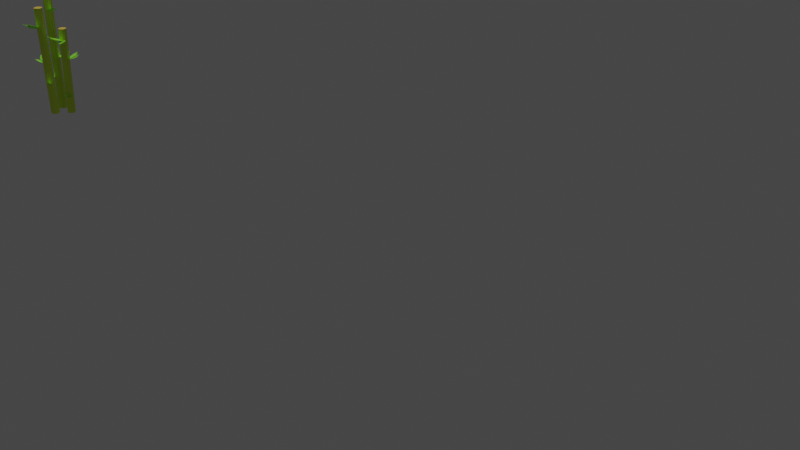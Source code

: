 # Source: bamboo.blend  (saved by Blender 2.92.15; exported with 4.5.12 LTS)
import bpy
from mathutils import Matrix  # noqa: F401  (used for matrix-valued properties, if any)

bpy.ops.wm.read_factory_settings(use_empty=True)
scene = bpy.context.scene
scene.name = 'Scene'

# ---- collections
col_collection = bpy.data.collections.new('Collection'); scene.collection.children.link(col_collection)

# ---- materials (node trees are filled in below, after node groups)
mat_bamboo = bpy.data.materials.new('bamboo')
mat_bamboo.use_transparent_shadow = False
mat_leaves = bpy.data.materials.new('leaves')
mat_leaves.use_transparent_shadow = False
mat_center = bpy.data.materials.new('center')
mat_center.use_transparent_shadow = False

# ---- material node trees
mat_bamboo.use_nodes = True; mat_bamboo.node_tree.nodes.clear()
_N = mat_bamboo.node_tree.nodes; _L = mat_bamboo.node_tree.links
n0 = _N.new('ShaderNodeBsdfPrincipled'); n0.name = 'Principled BSDF'; n0.location = (10, 300)
n0.distribution = 'GGX'
n0.subsurface_method = 'BURLEY'
n0.inputs[0].default_value = (0.6578, 0.8829, 0.05003, 1.0)
n0.inputs[3].default_value = 1.45
n0.inputs[27].default_value = (0.0, 0.0, 0.0, 1.0)
n0.inputs[28].default_value = 1.0
n1 = _N.new('ShaderNodeOutputMaterial'); n1.name = 'Material Output'; n1.location = (300, 300)
_L.new(n0.outputs[0], n1.inputs[0])
n1.is_active_output = True
mat_leaves.use_nodes = True; mat_leaves.node_tree.nodes.clear()
_N = mat_leaves.node_tree.nodes; _L = mat_leaves.node_tree.links
n0 = _N.new('ShaderNodeBsdfPrincipled'); n0.name = 'Principled BSDF'; n0.location = (10, 300)
n0.distribution = 'GGX'
n0.subsurface_method = 'BURLEY'
n0.inputs[0].default_value = (0.3588, 1.0, 0.05781, 1.0)
n0.inputs[3].default_value = 1.45
n0.inputs[27].default_value = (0.0, 0.0, 0.0, 1.0)
n0.inputs[28].default_value = 1.0
n1 = _N.new('ShaderNodeOutputMaterial'); n1.name = 'Material Output'; n1.location = (300, 300)
_L.new(n0.outputs[0], n1.inputs[0])
n1.is_active_output = True
mat_center.use_nodes = True; mat_center.node_tree.nodes.clear()
_N = mat_center.node_tree.nodes; _L = mat_center.node_tree.links
n0 = _N.new('ShaderNodeBsdfPrincipled'); n0.name = 'Principled BSDF'; n0.location = (10, 300)
n0.distribution = 'GGX'
n0.subsurface_method = 'BURLEY'
n0.inputs[0].default_value = (1.0, 0.6734, 0.1059, 1.0)
n0.inputs[3].default_value = 1.45
n0.inputs[27].default_value = (0.0, 0.0, 0.0, 1.0)
n0.inputs[28].default_value = 1.0
n1 = _N.new('ShaderNodeOutputMaterial'); n1.name = 'Material Output'; n1.location = (300, 300)
_L.new(n0.outputs[0], n1.inputs[0])
n1.is_active_output = True

# ---- world
world_world = bpy.data.worlds.new('World'); scene.world = world_world
world_world.use_nodes = True; world_world.node_tree.nodes.clear()
_N = world_world.node_tree.nodes; _L = world_world.node_tree.links
n0 = _N.new('ShaderNodeOutputWorld'); n0.name = 'World Output'; n0.location = (300, 300)
n1 = _N.new('ShaderNodeBackground'); n1.name = 'Background'; n1.location = (10, 300)
n1.inputs[0].default_value = (0.05088, 0.05088, 0.05088, 1.0)
_L.new(n1.outputs[0], n0.inputs[0])
n0.is_active_output = True
world_world.color = (0.05088, 0.05088, 0.05088)
world_world.use_sun_shadow = False
world_world.sun_shadow_jitter_overblur = 0.0

# ---- cameras
cam_camera = bpy.data.cameras.new('Camera')
cam_camera.clip_end = 100.0
cam_camera.ortho_scale = 7.314

# ---- lights
light_sun = bpy.data.lights.new('Sun', 'SUN')
light_sun.transmission_factor = 0.0
light_sun.energy = 1.0
light_sun.shadow_soft_size = 0.125

# ---- meshes
me_plane = bpy.data.meshes.new('Plane')
me_plane.from_pydata([(-0.5423, -1.0, 0.0), (-1.0, -0.5423, 0.0), (1.0, -0.5423, 0.0), (0.5423, -1.0, 0.0), (-0.5423, 1.0, 0.0), (-1.0, 0.5423, 0.0), (0.5423, 1.0, 0.0), (1.0, 0.5423, 0.0), (-1.464, 1.022, 34.38), (-1.464, -0.06274, 34.38), (-1.006, -0.5204, 34.38), (0.07853, -0.5204, 34.38), (0.5362, -0.06274, 34.38), (0.5362, 1.022, 34.38), (0.07853, 1.48, 34.38), (-1.006, 1.48, 34.38)], [], [(1, 5, 4, 6, 7, 2, 3, 0), (6, 4, 15, 14), (2, 7, 13, 12), (0, 3, 11, 10), (5, 1, 9, 8), (4, 5, 8, 15), (7, 6, 14, 13), (3, 2, 12, 11), (1, 0, 10, 9)])
_uv = me_plane.uv_layers.new(name='UVMap')
_uv.uv.foreach_set('vector', [0.0, 0.2288, 0.0, 0.7712, 0.2288, 1.0, 0.7712, 1.0, 1.0, 0.7712, 1.0, 0.2288, 0.7712, 0.0, 0.2288, 0.0, 0.7712, 1.0, 0.2288, 1.0, 0.2288, 1.0, 0.7712, 1.0, 1.0, 0.2288, 1.0, 0.7712, 1.0, 0.7712, 1.0, 0.2288, 0.2288, 0.0, 0.7712, 0.0, 0.7712, 0.0, 0.2288, 0.0, 0.0, 0.7712, 0.0, 0.2288, 0.0, 0.2288, 0.0, 0.7712, 0.2288, 1.0, 0.0, 0.7712, 0.0, 0.7712, 0.2288, 1.0, 1.0, 0.7712, 0.7712, 1.0, 0.7712, 1.0, 1.0, 0.7712, 0.7712, 0.0, 1.0, 0.2288, 1.0, 0.2288, 0.7712, 0.0, 0.0, 0.2288, 0.2288, 0.0, 0.2288, 0.0, 0.0, 0.2288])
me_plane.materials.append(mat_bamboo)
me_plane.use_remesh_fix_poles = True
me_plane.use_remesh_preserve_attributes = False
me_plane.use_mirror_vertex_groups = False
me_plane.update()
me_plane_001 = bpy.data.meshes.new('Plane.001')
me_plane_001.from_pydata([(-0.5423, -1.0, 0.0), (-1.0, -0.5423, 0.0), (1.0, -0.5423, 0.0), (0.5423, -1.0, 0.0), (-0.5423, 1.0, 0.0), (-1.0, 0.5423, 0.0), (0.5423, 1.0, 0.0), (1.0, 0.5423, 0.0), (-0.6385, 0.9452, 24.7), (-0.6385, -0.1395, 24.7), (-0.1808, -0.5971, 24.7), (0.9038, -0.5971, 24.7), (1.361, -0.1395, 24.7), (1.361, 0.9452, 24.7), (0.9038, 1.403, 24.7), (-0.1808, 1.403, 24.7)], [], [(1, 5, 4, 6, 7, 2, 3, 0), (6, 4, 15, 14), (2, 7, 13, 12), (0, 3, 11, 10), (5, 1, 9, 8), (4, 5, 8, 15), (7, 6, 14, 13), (3, 2, 12, 11), (1, 0, 10, 9)])
_uv = me_plane_001.uv_layers.new(name='UVMap')
_uv.uv.foreach_set('vector', [0.0, 0.2288, 0.0, 0.7712, 0.2288, 1.0, 0.7712, 1.0, 1.0, 0.7712, 1.0, 0.2288, 0.7712, 0.0, 0.2288, 0.0, 0.7712, 1.0, 0.2288, 1.0, 0.2288, 1.0, 0.7712, 1.0, 1.0, 0.2288, 1.0, 0.7712, 1.0, 0.7712, 1.0, 0.2288, 0.2288, 0.0, 0.7712, 0.0, 0.7712, 0.0, 0.2288, 0.0, 0.0, 0.7712, 0.0, 0.2288, 0.0, 0.2288, 0.0, 0.7712, 0.2288, 1.0, 0.0, 0.7712, 0.0, 0.7712, 0.2288, 1.0, 1.0, 0.7712, 0.7712, 1.0, 0.7712, 1.0, 1.0, 0.7712, 0.7712, 0.0, 1.0, 0.2288, 1.0, 0.2288, 0.7712, 0.0, 0.0, 0.2288, 0.2288, 0.0, 0.2288, 0.0, 0.0, 0.2288])
me_plane_001.materials.append(mat_bamboo)
me_plane_001.use_remesh_fix_poles = True
me_plane_001.use_remesh_preserve_attributes = False
me_plane_001.use_mirror_vertex_groups = False
me_plane_001.update()
me_plane_002 = bpy.data.meshes.new('Plane.002')
me_plane_002.from_pydata([(-0.5423, -1.0, 0.0), (-1.0, -0.5423, 0.0), (1.0, -0.5423, 0.0), (0.5423, -1.0, 0.0), (-0.5423, 1.0, 0.0), (-1.0, 0.5423, 0.0), (0.5423, 1.0, 0.0), (1.0, 0.5423, 0.0), (-1.656, 0.4425, 29.46), (-1.656, -0.6421, 29.46), (-1.198, -1.1, 29.46), (-0.1134, -1.1, 29.46), (0.3443, -0.6421, 29.46), (0.3443, 0.4425, 29.46), (-0.1134, 0.9002, 29.46), (-1.198, 0.9002, 29.46)], [], [(1, 5, 4, 6, 7, 2, 3, 0), (6, 4, 15, 14), (2, 7, 13, 12), (0, 3, 11, 10), (5, 1, 9, 8), (4, 5, 8, 15), (7, 6, 14, 13), (3, 2, 12, 11), (1, 0, 10, 9)])
_uv = me_plane_002.uv_layers.new(name='UVMap')
_uv.uv.foreach_set('vector', [0.0, 0.2288, 0.0, 0.7712, 0.2288, 1.0, 0.7712, 1.0, 1.0, 0.7712, 1.0, 0.2288, 0.7712, 0.0, 0.2288, 0.0, 0.7712, 1.0, 0.2288, 1.0, 0.2288, 1.0, 0.7712, 1.0, 1.0, 0.2288, 1.0, 0.7712, 1.0, 0.7712, 1.0, 0.2288, 0.2288, 0.0, 0.7712, 0.0, 0.7712, 0.0, 0.2288, 0.0, 0.0, 0.7712, 0.0, 0.2288, 0.0, 0.2288, 0.0, 0.7712, 0.2288, 1.0, 0.0, 0.7712, 0.0, 0.7712, 0.2288, 1.0, 1.0, 0.7712, 0.7712, 1.0, 0.7712, 1.0, 1.0, 0.7712, 0.7712, 0.0, 1.0, 0.2288, 1.0, 0.2288, 0.7712, 0.0, 0.0, 0.2288, 0.2288, 0.0, 0.2288, 0.0, 0.0, 0.2288])
me_plane_002.materials.append(mat_bamboo)
me_plane_002.use_remesh_fix_poles = True
me_plane_002.use_remesh_preserve_attributes = False
me_plane_002.use_mirror_vertex_groups = False
me_plane_002.update()
me_plane_004 = bpy.data.meshes.new('Plane.004')
me_plane_004.from_pydata([(0.02537, -0.3782, 0.03883), (0.03705, 1.26, 0.2146), (-0.4059, 0.4336, 0.03714), (0.4567, 0.4336, 0.0752), (0.02537, 0.4336, 0.0), (0.3542, 0.8696, 0.07775), (0.02537, 0.8395, 0.0), (-0.2734, 0.8803, 0.08133), (-0.3052, -0.0153, 0.0629), (0.3559, -0.02391, 0.08678), (0.02537, 0.02771, 0.0), (0.02537, -0.3782, 0.06703), (0.03705, 1.26, 0.2428), (-0.4059, 0.4336, 0.06534), (0.4567, 0.4336, 0.1034), (0.02537, 0.4336, 0.02821), (0.3542, 0.8696, 0.106), (0.02537, 0.8395, 0.02821), (-0.2734, 0.8803, 0.1095), (-0.3052, -0.0153, 0.09111), (0.3559, -0.02391, 0.115), (0.02537, 0.02771, 0.02821)], [], [(6, 1, 5), (7, 1, 6), (8, 2, 4, 10), (10, 4, 3, 9), (2, 7, 6, 4), (4, 6, 5, 3), (0, 10, 9), (0, 8, 10), (17, 16, 12), (18, 17, 12), (19, 21, 15, 13), (21, 20, 14, 15), (13, 15, 17, 18), (15, 14, 16, 17), (11, 20, 21), (11, 21, 19), (3, 5, 16, 14), (9, 3, 14, 20), (2, 8, 19, 13), (0, 9, 20, 11), (8, 0, 11, 19), (5, 1, 12, 16), (7, 2, 13, 18), (1, 7, 18, 12)])
_uv = me_plane_004.uv_layers.new(name='UVMap')
_uv.uv.foreach_set('vector', [0.5, 0.75, 0.5, 1.0, 1.0, 0.75, 0.0, 0.75, 0.0, 1.0, 0.5, 0.75, 0.0, 0.25, 0.0, 0.5, 0.5, 0.5, 0.5, 0.25, 0.5, 0.25, 0.5, 0.5, 1.0, 0.5, 1.0, 0.25, 0.0, 0.5, 0.0, 0.75, 0.5, 0.75, 0.5, 0.5, 0.5, 0.5, 0.5, 0.75, 1.0, 0.75, 1.0, 0.5, 1.0, 0.0, 0.5, 0.25, 1.0, 0.25, 0.5, 0.0, 0.0, 0.25, 0.5, 0.25, 0.5, 0.75, 1.0, 0.75, 0.5, 1.0, 0.0, 0.75, 0.5, 0.75, 0.0, 1.0, 0.0, 0.25, 0.5, 0.25, 0.5, 0.5, 0.0, 0.5, 0.5, 0.25, 1.0, 0.25, 1.0, 0.5, 0.5, 0.5, 0.0, 0.5, 0.5, 0.5, 0.5, 0.75, 0.0, 0.75, 0.5, 0.5, 1.0, 0.5, 1.0, 0.75, 0.5, 0.75, 1.0, 0.0, 1.0, 0.25, 0.5, 0.25, 0.5, 0.0, 0.5, 0.25, 0.0, 0.25, 1.0, 0.5, 1.0, 0.75, 1.0, 0.75, 1.0, 0.5, 1.0, 0.25, 1.0, 0.5, 1.0, 0.5, 1.0, 0.25, 0.0, 0.5, 0.0, 0.25, 0.0, 0.25, 0.0, 0.5, 1.0, 0.0, 1.0, 0.25, 1.0, 0.25, 1.0, 0.0, 0.0, 0.25, 0.5, 0.0, 0.5, 0.0, 0.0, 0.25, 1.0, 0.75, 0.5, 1.0, 0.5, 1.0, 1.0, 0.75, 0.0, 0.75, 0.0, 0.5, 0.0, 0.5, 0.0, 0.75, 0.0, 1.0, 0.0, 0.75, 0.0, 0.75, 0.0, 1.0])
me_plane_004.materials.append(mat_leaves)
me_plane_004.use_remesh_fix_poles = True
me_plane_004.use_remesh_preserve_attributes = False
me_plane_004.use_mirror_vertex_groups = False
me_plane_004.update()
me_plane_005 = bpy.data.meshes.new('Plane.005')
me_plane_005.from_pydata([(0.02537, -0.3782, 0.03883), (0.01631, 1.368, 0.2455), (-0.4059, 0.4336, 0.03714), (0.4567, 0.4336, 0.0752), (0.02537, 0.4336, 0.0), (0.3542, 0.8696, 0.07775), (0.02537, 0.8395, 0.0), (-0.2734, 0.8803, 0.08133), (-0.3052, -0.0153, 0.0629), (0.3559, -0.02391, 0.08678), (0.02537, 0.02771, 0.0), (0.02537, -0.3782, 0.06703), (0.01631, 1.368, 0.2737), (-0.4059, 0.4336, 0.06534), (0.4567, 0.4336, 0.1034), (0.02537, 0.4336, 0.02821), (0.3542, 0.8696, 0.106), (0.02537, 0.8395, 0.02821), (-0.2734, 0.8803, 0.1095), (-0.3052, -0.0153, 0.09111), (0.3559, -0.02391, 0.115), (0.02537, 0.02771, 0.02821)], [], [(6, 1, 5), (7, 1, 6), (8, 2, 4, 10), (10, 4, 3, 9), (2, 7, 6, 4), (4, 6, 5, 3), (0, 10, 9), (0, 8, 10), (17, 16, 12), (18, 17, 12), (19, 21, 15, 13), (21, 20, 14, 15), (13, 15, 17, 18), (15, 14, 16, 17), (11, 20, 21), (11, 21, 19), (3, 5, 16, 14), (9, 3, 14, 20), (2, 8, 19, 13), (0, 9, 20, 11), (8, 0, 11, 19), (5, 1, 12, 16), (7, 2, 13, 18), (1, 7, 18, 12)])
_uv = me_plane_005.uv_layers.new(name='UVMap')
_uv.uv.foreach_set('vector', [0.5, 0.75, 0.5, 1.0, 1.0, 0.75, 0.0, 0.75, 0.0, 1.0, 0.5, 0.75, 0.0, 0.25, 0.0, 0.5, 0.5, 0.5, 0.5, 0.25, 0.5, 0.25, 0.5, 0.5, 1.0, 0.5, 1.0, 0.25, 0.0, 0.5, 0.0, 0.75, 0.5, 0.75, 0.5, 0.5, 0.5, 0.5, 0.5, 0.75, 1.0, 0.75, 1.0, 0.5, 1.0, 0.0, 0.5, 0.25, 1.0, 0.25, 0.5, 0.0, 0.0, 0.25, 0.5, 0.25, 0.5, 0.75, 1.0, 0.75, 0.5, 1.0, 0.0, 0.75, 0.5, 0.75, 0.0, 1.0, 0.0, 0.25, 0.5, 0.25, 0.5, 0.5, 0.0, 0.5, 0.5, 0.25, 1.0, 0.25, 1.0, 0.5, 0.5, 0.5, 0.0, 0.5, 0.5, 0.5, 0.5, 0.75, 0.0, 0.75, 0.5, 0.5, 1.0, 0.5, 1.0, 0.75, 0.5, 0.75, 1.0, 0.0, 1.0, 0.25, 0.5, 0.25, 0.5, 0.0, 0.5, 0.25, 0.0, 0.25, 1.0, 0.5, 1.0, 0.75, 1.0, 0.75, 1.0, 0.5, 1.0, 0.25, 1.0, 0.5, 1.0, 0.5, 1.0, 0.25, 0.0, 0.5, 0.0, 0.25, 0.0, 0.25, 0.0, 0.5, 1.0, 0.0, 1.0, 0.25, 1.0, 0.25, 1.0, 0.0, 0.0, 0.25, 0.5, 0.0, 0.5, 0.0, 0.0, 0.25, 1.0, 0.75, 0.5, 1.0, 0.5, 1.0, 1.0, 0.75, 0.0, 0.75, 0.0, 0.5, 0.0, 0.5, 0.0, 0.75, 0.0, 1.0, 0.0, 0.75, 0.0, 0.75, 0.0, 1.0])
me_plane_005.materials.append(mat_leaves)
me_plane_005.use_remesh_fix_poles = True
me_plane_005.use_remesh_preserve_attributes = False
me_plane_005.use_mirror_vertex_groups = False
me_plane_005.update()
me_plane_006 = bpy.data.meshes.new('Plane.006')
me_plane_006.from_pydata([(0.02537, -0.3782, 0.03883), (0.02361, 1.341, 0.1596), (-0.4059, 0.4336, 0.03714), (0.4567, 0.4336, 0.0752), (0.02537, 0.4336, 0.0), (0.3542, 0.8696, 0.07775), (0.02537, 0.8395, 0.0), (-0.2734, 0.8803, 0.08133), (-0.3052, -0.0153, 0.0629), (0.3559, -0.02391, 0.08678), (0.02537, 0.02771, 0.0), (0.02537, -0.3782, 0.06703), (0.02361, 1.341, 0.1878), (-0.4059, 0.4336, 0.06534), (0.4567, 0.4336, 0.1034), (0.02537, 0.4336, 0.02821), (0.3542, 0.8696, 0.106), (0.02537, 0.8395, 0.02821), (-0.2734, 0.8803, 0.1095), (-0.3052, -0.0153, 0.09111), (0.3559, -0.02391, 0.115), (0.02537, 0.02771, 0.02821)], [], [(6, 1, 5), (7, 1, 6), (8, 2, 4, 10), (10, 4, 3, 9), (2, 7, 6, 4), (4, 6, 5, 3), (0, 10, 9), (0, 8, 10), (17, 16, 12), (18, 17, 12), (19, 21, 15, 13), (21, 20, 14, 15), (13, 15, 17, 18), (15, 14, 16, 17), (11, 20, 21), (11, 21, 19), (3, 5, 16, 14), (9, 3, 14, 20), (2, 8, 19, 13), (0, 9, 20, 11), (8, 0, 11, 19), (5, 1, 12, 16), (7, 2, 13, 18), (1, 7, 18, 12)])
_uv = me_plane_006.uv_layers.new(name='UVMap')
_uv.uv.foreach_set('vector', [0.5, 0.75, 0.5, 1.0, 1.0, 0.75, 0.0, 0.75, 0.0, 1.0, 0.5, 0.75, 0.0, 0.25, 0.0, 0.5, 0.5, 0.5, 0.5, 0.25, 0.5, 0.25, 0.5, 0.5, 1.0, 0.5, 1.0, 0.25, 0.0, 0.5, 0.0, 0.75, 0.5, 0.75, 0.5, 0.5, 0.5, 0.5, 0.5, 0.75, 1.0, 0.75, 1.0, 0.5, 1.0, 0.0, 0.5, 0.25, 1.0, 0.25, 0.5, 0.0, 0.0, 0.25, 0.5, 0.25, 0.5, 0.75, 1.0, 0.75, 0.5, 1.0, 0.0, 0.75, 0.5, 0.75, 0.0, 1.0, 0.0, 0.25, 0.5, 0.25, 0.5, 0.5, 0.0, 0.5, 0.5, 0.25, 1.0, 0.25, 1.0, 0.5, 0.5, 0.5, 0.0, 0.5, 0.5, 0.5, 0.5, 0.75, 0.0, 0.75, 0.5, 0.5, 1.0, 0.5, 1.0, 0.75, 0.5, 0.75, 1.0, 0.0, 1.0, 0.25, 0.5, 0.25, 0.5, 0.0, 0.5, 0.25, 0.0, 0.25, 1.0, 0.5, 1.0, 0.75, 1.0, 0.75, 1.0, 0.5, 1.0, 0.25, 1.0, 0.5, 1.0, 0.5, 1.0, 0.25, 0.0, 0.5, 0.0, 0.25, 0.0, 0.25, 0.0, 0.5, 1.0, 0.0, 1.0, 0.25, 1.0, 0.25, 1.0, 0.0, 0.0, 0.25, 0.5, 0.0, 0.5, 0.0, 0.0, 0.25, 1.0, 0.75, 0.5, 1.0, 0.5, 1.0, 1.0, 0.75, 0.0, 0.75, 0.0, 0.5, 0.0, 0.5, 0.0, 0.75, 0.0, 1.0, 0.0, 0.75, 0.0, 0.75, 0.0, 1.0])
me_plane_006.materials.append(mat_leaves)
me_plane_006.use_remesh_fix_poles = True
me_plane_006.use_remesh_preserve_attributes = False
me_plane_006.use_mirror_vertex_groups = False
me_plane_006.update()
me_plane_007 = bpy.data.meshes.new('Plane.007')
me_plane_007.from_pydata([(0.02537, -0.3782, 0.03883), (0.02537, 1.323, 0.1057), (-0.4059, 0.4336, 0.03714), (0.4567, 0.4336, 0.0752), (0.02537, 0.4336, 0.0), (0.3542, 0.8696, 0.07775), (0.02537, 0.8395, 0.0), (-0.2734, 0.8803, 0.08133), (-0.3052, -0.0153, 0.0629), (0.3559, -0.02391, 0.08678), (0.02537, 0.02771, 0.0), (0.02537, -0.3782, 0.06703), (0.02537, 1.323, 0.1339), (-0.4059, 0.4336, 0.06534), (0.4567, 0.4336, 0.1034), (0.02537, 0.4336, 0.02821), (0.3542, 0.8696, 0.106), (0.02537, 0.8395, 0.02821), (-0.2734, 0.8803, 0.1095), (-0.3052, -0.0153, 0.09111), (0.3559, -0.02391, 0.115), (0.02537, 0.02771, 0.02821)], [], [(6, 1, 5), (7, 1, 6), (8, 2, 4, 10), (10, 4, 3, 9), (2, 7, 6, 4), (4, 6, 5, 3), (0, 10, 9), (0, 8, 10), (17, 16, 12), (18, 17, 12), (19, 21, 15, 13), (21, 20, 14, 15), (13, 15, 17, 18), (15, 14, 16, 17), (11, 20, 21), (11, 21, 19), (3, 5, 16, 14), (9, 3, 14, 20), (2, 8, 19, 13), (0, 9, 20, 11), (8, 0, 11, 19), (5, 1, 12, 16), (7, 2, 13, 18), (1, 7, 18, 12)])
_uv = me_plane_007.uv_layers.new(name='UVMap')
_uv.uv.foreach_set('vector', [0.5, 0.75, 0.5, 1.0, 1.0, 0.75, 0.0, 0.75, 0.0, 1.0, 0.5, 0.75, 0.0, 0.25, 0.0, 0.5, 0.5, 0.5, 0.5, 0.25, 0.5, 0.25, 0.5, 0.5, 1.0, 0.5, 1.0, 0.25, 0.0, 0.5, 0.0, 0.75, 0.5, 0.75, 0.5, 0.5, 0.5, 0.5, 0.5, 0.75, 1.0, 0.75, 1.0, 0.5, 1.0, 0.0, 0.5, 0.25, 1.0, 0.25, 0.5, 0.0, 0.0, 0.25, 0.5, 0.25, 0.5, 0.75, 1.0, 0.75, 0.5, 1.0, 0.0, 0.75, 0.5, 0.75, 0.0, 1.0, 0.0, 0.25, 0.5, 0.25, 0.5, 0.5, 0.0, 0.5, 0.5, 0.25, 1.0, 0.25, 1.0, 0.5, 0.5, 0.5, 0.0, 0.5, 0.5, 0.5, 0.5, 0.75, 0.0, 0.75, 0.5, 0.5, 1.0, 0.5, 1.0, 0.75, 0.5, 0.75, 1.0, 0.0, 1.0, 0.25, 0.5, 0.25, 0.5, 0.0, 0.5, 0.25, 0.0, 0.25, 1.0, 0.5, 1.0, 0.75, 1.0, 0.75, 1.0, 0.5, 1.0, 0.25, 1.0, 0.5, 1.0, 0.5, 1.0, 0.25, 0.0, 0.5, 0.0, 0.25, 0.0, 0.25, 0.0, 0.5, 1.0, 0.0, 1.0, 0.25, 1.0, 0.25, 1.0, 0.0, 0.0, 0.25, 0.5, 0.0, 0.5, 0.0, 0.0, 0.25, 1.0, 0.75, 0.5, 1.0, 0.5, 1.0, 1.0, 0.75, 0.0, 0.75, 0.0, 0.5, 0.0, 0.5, 0.0, 0.75, 0.0, 1.0, 0.0, 0.75, 0.0, 0.75, 0.0, 1.0])
me_plane_007.materials.append(mat_leaves)
me_plane_007.use_remesh_fix_poles = True
me_plane_007.use_remesh_preserve_attributes = False
me_plane_007.use_mirror_vertex_groups = False
me_plane_007.update()
me_plane_008 = bpy.data.meshes.new('Plane.008')
me_plane_008.from_pydata([(0.02537, -0.3782, 0.03883), (0.02361, 1.341, 0.1596), (-0.4059, 0.4336, 0.03714), (0.4567, 0.4336, 0.0752), (0.02537, 0.4336, 0.0), (0.3542, 0.8696, 0.07775), (0.02537, 0.8395, 0.0), (-0.2734, 0.8803, 0.08133), (-0.3052, -0.0153, 0.0629), (0.3559, -0.02391, 0.08678), (0.02537, 0.02771, 0.0), (0.02537, -0.3782, 0.06703), (0.02361, 1.341, 0.1878), (-0.4059, 0.4336, 0.06534), (0.4567, 0.4336, 0.1034), (0.02537, 0.4336, 0.02821), (0.3542, 0.8696, 0.106), (0.02537, 0.8395, 0.02821), (-0.2734, 0.8803, 0.1095), (-0.3052, -0.0153, 0.09111), (0.3559, -0.02391, 0.115), (0.02537, 0.02771, 0.02821)], [], [(6, 1, 5), (7, 1, 6), (8, 2, 4, 10), (10, 4, 3, 9), (2, 7, 6, 4), (4, 6, 5, 3), (0, 10, 9), (0, 8, 10), (17, 16, 12), (18, 17, 12), (19, 21, 15, 13), (21, 20, 14, 15), (13, 15, 17, 18), (15, 14, 16, 17), (11, 20, 21), (11, 21, 19), (3, 5, 16, 14), (9, 3, 14, 20), (2, 8, 19, 13), (0, 9, 20, 11), (8, 0, 11, 19), (5, 1, 12, 16), (7, 2, 13, 18), (1, 7, 18, 12)])
_uv = me_plane_008.uv_layers.new(name='UVMap')
_uv.uv.foreach_set('vector', [0.5, 0.75, 0.5, 1.0, 1.0, 0.75, 0.0, 0.75, 0.0, 1.0, 0.5, 0.75, 0.0, 0.25, 0.0, 0.5, 0.5, 0.5, 0.5, 0.25, 0.5, 0.25, 0.5, 0.5, 1.0, 0.5, 1.0, 0.25, 0.0, 0.5, 0.0, 0.75, 0.5, 0.75, 0.5, 0.5, 0.5, 0.5, 0.5, 0.75, 1.0, 0.75, 1.0, 0.5, 1.0, 0.0, 0.5, 0.25, 1.0, 0.25, 0.5, 0.0, 0.0, 0.25, 0.5, 0.25, 0.5, 0.75, 1.0, 0.75, 0.5, 1.0, 0.0, 0.75, 0.5, 0.75, 0.0, 1.0, 0.0, 0.25, 0.5, 0.25, 0.5, 0.5, 0.0, 0.5, 0.5, 0.25, 1.0, 0.25, 1.0, 0.5, 0.5, 0.5, 0.0, 0.5, 0.5, 0.5, 0.5, 0.75, 0.0, 0.75, 0.5, 0.5, 1.0, 0.5, 1.0, 0.75, 0.5, 0.75, 1.0, 0.0, 1.0, 0.25, 0.5, 0.25, 0.5, 0.0, 0.5, 0.25, 0.0, 0.25, 1.0, 0.5, 1.0, 0.75, 1.0, 0.75, 1.0, 0.5, 1.0, 0.25, 1.0, 0.5, 1.0, 0.5, 1.0, 0.25, 0.0, 0.5, 0.0, 0.25, 0.0, 0.25, 0.0, 0.5, 1.0, 0.0, 1.0, 0.25, 1.0, 0.25, 1.0, 0.0, 0.0, 0.25, 0.5, 0.0, 0.5, 0.0, 0.0, 0.25, 1.0, 0.75, 0.5, 1.0, 0.5, 1.0, 1.0, 0.75, 0.0, 0.75, 0.0, 0.5, 0.0, 0.5, 0.0, 0.75, 0.0, 1.0, 0.0, 0.75, 0.0, 0.75, 0.0, 1.0])
me_plane_008.materials.append(mat_leaves)
me_plane_008.use_remesh_fix_poles = True
me_plane_008.use_remesh_preserve_attributes = False
me_plane_008.use_mirror_vertex_groups = False
me_plane_008.update()
me_plane_009 = bpy.data.meshes.new('Plane.009')
me_plane_009.from_pydata([(0.02537, -0.3782, 0.03883), (0.02361, 1.341, 0.1596), (-0.4059, 0.4336, 0.03714), (0.4567, 0.4336, 0.0752), (0.02537, 0.4336, 0.0), (0.3542, 0.8696, 0.07775), (0.02537, 0.8395, 0.0), (-0.2734, 0.8803, 0.08133), (-0.3052, -0.0153, 0.0629), (0.3559, -0.02391, 0.08678), (0.02537, 0.02771, 0.0), (0.02537, -0.3782, 0.06703), (0.02361, 1.341, 0.1878), (-0.4059, 0.4336, 0.06534), (0.4567, 0.4336, 0.1034), (0.02537, 0.4336, 0.02821), (0.3542, 0.8696, 0.106), (0.02537, 0.8395, 0.02821), (-0.2734, 0.8803, 0.1095), (-0.3052, -0.0153, 0.09111), (0.3559, -0.02391, 0.115), (0.02537, 0.02771, 0.02821)], [], [(6, 1, 5), (7, 1, 6), (8, 2, 4, 10), (10, 4, 3, 9), (2, 7, 6, 4), (4, 6, 5, 3), (0, 10, 9), (0, 8, 10), (17, 16, 12), (18, 17, 12), (19, 21, 15, 13), (21, 20, 14, 15), (13, 15, 17, 18), (15, 14, 16, 17), (11, 20, 21), (11, 21, 19), (3, 5, 16, 14), (9, 3, 14, 20), (2, 8, 19, 13), (0, 9, 20, 11), (8, 0, 11, 19), (5, 1, 12, 16), (7, 2, 13, 18), (1, 7, 18, 12)])
_uv = me_plane_009.uv_layers.new(name='UVMap')
_uv.uv.foreach_set('vector', [0.5, 0.75, 0.5, 1.0, 1.0, 0.75, 0.0, 0.75, 0.0, 1.0, 0.5, 0.75, 0.0, 0.25, 0.0, 0.5, 0.5, 0.5, 0.5, 0.25, 0.5, 0.25, 0.5, 0.5, 1.0, 0.5, 1.0, 0.25, 0.0, 0.5, 0.0, 0.75, 0.5, 0.75, 0.5, 0.5, 0.5, 0.5, 0.5, 0.75, 1.0, 0.75, 1.0, 0.5, 1.0, 0.0, 0.5, 0.25, 1.0, 0.25, 0.5, 0.0, 0.0, 0.25, 0.5, 0.25, 0.5, 0.75, 1.0, 0.75, 0.5, 1.0, 0.0, 0.75, 0.5, 0.75, 0.0, 1.0, 0.0, 0.25, 0.5, 0.25, 0.5, 0.5, 0.0, 0.5, 0.5, 0.25, 1.0, 0.25, 1.0, 0.5, 0.5, 0.5, 0.0, 0.5, 0.5, 0.5, 0.5, 0.75, 0.0, 0.75, 0.5, 0.5, 1.0, 0.5, 1.0, 0.75, 0.5, 0.75, 1.0, 0.0, 1.0, 0.25, 0.5, 0.25, 0.5, 0.0, 0.5, 0.25, 0.0, 0.25, 1.0, 0.5, 1.0, 0.75, 1.0, 0.75, 1.0, 0.5, 1.0, 0.25, 1.0, 0.5, 1.0, 0.5, 1.0, 0.25, 0.0, 0.5, 0.0, 0.25, 0.0, 0.25, 0.0, 0.5, 1.0, 0.0, 1.0, 0.25, 1.0, 0.25, 1.0, 0.0, 0.0, 0.25, 0.5, 0.0, 0.5, 0.0, 0.0, 0.25, 1.0, 0.75, 0.5, 1.0, 0.5, 1.0, 1.0, 0.75, 0.0, 0.75, 0.0, 0.5, 0.0, 0.5, 0.0, 0.75, 0.0, 1.0, 0.0, 0.75, 0.0, 0.75, 0.0, 1.0])
me_plane_009.materials.append(mat_leaves)
me_plane_009.use_remesh_fix_poles = True
me_plane_009.use_remesh_preserve_attributes = False
me_plane_009.use_mirror_vertex_groups = False
me_plane_009.update()
me_plane_010 = bpy.data.meshes.new('Plane.010')
me_plane_010.from_pydata([(0.02537, -0.3782, 0.03883), (0.02537, 1.323, 0.1057), (-0.4059, 0.4336, 0.03714), (0.4567, 0.4336, 0.0752), (0.02537, 0.4336, 0.0), (0.3542, 0.8696, 0.07775), (0.02537, 0.8395, 0.0), (-0.2734, 0.8803, 0.08133), (-0.3052, -0.0153, 0.0629), (0.3559, -0.02391, 0.08678), (0.02537, 0.02771, 0.0), (0.02537, -0.3782, 0.06703), (0.02537, 1.323, 0.1339), (-0.4059, 0.4336, 0.06534), (0.4567, 0.4336, 0.1034), (0.02537, 0.4336, 0.02821), (0.3542, 0.8696, 0.106), (0.02537, 0.8395, 0.02821), (-0.2734, 0.8803, 0.1095), (-0.3052, -0.0153, 0.09111), (0.3559, -0.02391, 0.115), (0.02537, 0.02771, 0.02821)], [], [(6, 1, 5), (7, 1, 6), (8, 2, 4, 10), (10, 4, 3, 9), (2, 7, 6, 4), (4, 6, 5, 3), (0, 10, 9), (0, 8, 10), (17, 16, 12), (18, 17, 12), (19, 21, 15, 13), (21, 20, 14, 15), (13, 15, 17, 18), (15, 14, 16, 17), (11, 20, 21), (11, 21, 19), (3, 5, 16, 14), (9, 3, 14, 20), (2, 8, 19, 13), (0, 9, 20, 11), (8, 0, 11, 19), (5, 1, 12, 16), (7, 2, 13, 18), (1, 7, 18, 12)])
_uv = me_plane_010.uv_layers.new(name='UVMap')
_uv.uv.foreach_set('vector', [0.5, 0.75, 0.5, 1.0, 1.0, 0.75, 0.0, 0.75, 0.0, 1.0, 0.5, 0.75, 0.0, 0.25, 0.0, 0.5, 0.5, 0.5, 0.5, 0.25, 0.5, 0.25, 0.5, 0.5, 1.0, 0.5, 1.0, 0.25, 0.0, 0.5, 0.0, 0.75, 0.5, 0.75, 0.5, 0.5, 0.5, 0.5, 0.5, 0.75, 1.0, 0.75, 1.0, 0.5, 1.0, 0.0, 0.5, 0.25, 1.0, 0.25, 0.5, 0.0, 0.0, 0.25, 0.5, 0.25, 0.5, 0.75, 1.0, 0.75, 0.5, 1.0, 0.0, 0.75, 0.5, 0.75, 0.0, 1.0, 0.0, 0.25, 0.5, 0.25, 0.5, 0.5, 0.0, 0.5, 0.5, 0.25, 1.0, 0.25, 1.0, 0.5, 0.5, 0.5, 0.0, 0.5, 0.5, 0.5, 0.5, 0.75, 0.0, 0.75, 0.5, 0.5, 1.0, 0.5, 1.0, 0.75, 0.5, 0.75, 1.0, 0.0, 1.0, 0.25, 0.5, 0.25, 0.5, 0.0, 0.5, 0.25, 0.0, 0.25, 1.0, 0.5, 1.0, 0.75, 1.0, 0.75, 1.0, 0.5, 1.0, 0.25, 1.0, 0.5, 1.0, 0.5, 1.0, 0.25, 0.0, 0.5, 0.0, 0.25, 0.0, 0.25, 0.0, 0.5, 1.0, 0.0, 1.0, 0.25, 1.0, 0.25, 1.0, 0.0, 0.0, 0.25, 0.5, 0.0, 0.5, 0.0, 0.0, 0.25, 1.0, 0.75, 0.5, 1.0, 0.5, 1.0, 1.0, 0.75, 0.0, 0.75, 0.0, 0.5, 0.0, 0.5, 0.0, 0.75, 0.0, 1.0, 0.0, 0.75, 0.0, 0.75, 0.0, 1.0])
me_plane_010.materials.append(mat_leaves)
me_plane_010.use_remesh_fix_poles = True
me_plane_010.use_remesh_preserve_attributes = False
me_plane_010.use_mirror_vertex_groups = False
me_plane_010.update()
me_plane_011 = bpy.data.meshes.new('Plane.011')
me_plane_011.from_pydata([(0.02537, -0.3782, 0.03883), (0.03705, 1.26, 0.2146), (-0.4059, 0.4336, 0.03714), (0.4567, 0.4336, 0.0752), (0.02537, 0.4336, 0.0), (0.3542, 0.8696, 0.07775), (0.02537, 0.8395, 0.0), (-0.2734, 0.8803, 0.08133), (-0.3052, -0.0153, 0.0629), (0.3559, -0.02391, 0.08678), (0.02537, 0.02771, 0.0), (0.02537, -0.3782, 0.06703), (0.03705, 1.26, 0.2428), (-0.4059, 0.4336, 0.06534), (0.4567, 0.4336, 0.1034), (0.02537, 0.4336, 0.02821), (0.3542, 0.8696, 0.106), (0.02537, 0.8395, 0.02821), (-0.2734, 0.8803, 0.1095), (-0.3052, -0.0153, 0.09111), (0.3559, -0.02391, 0.115), (0.02537, 0.02771, 0.02821)], [], [(6, 1, 5), (7, 1, 6), (8, 2, 4, 10), (10, 4, 3, 9), (2, 7, 6, 4), (4, 6, 5, 3), (0, 10, 9), (0, 8, 10), (17, 16, 12), (18, 17, 12), (19, 21, 15, 13), (21, 20, 14, 15), (13, 15, 17, 18), (15, 14, 16, 17), (11, 20, 21), (11, 21, 19), (3, 5, 16, 14), (9, 3, 14, 20), (2, 8, 19, 13), (0, 9, 20, 11), (8, 0, 11, 19), (5, 1, 12, 16), (7, 2, 13, 18), (1, 7, 18, 12)])
_uv = me_plane_011.uv_layers.new(name='UVMap')
_uv.uv.foreach_set('vector', [0.5, 0.75, 0.5, 1.0, 1.0, 0.75, 0.0, 0.75, 0.0, 1.0, 0.5, 0.75, 0.0, 0.25, 0.0, 0.5, 0.5, 0.5, 0.5, 0.25, 0.5, 0.25, 0.5, 0.5, 1.0, 0.5, 1.0, 0.25, 0.0, 0.5, 0.0, 0.75, 0.5, 0.75, 0.5, 0.5, 0.5, 0.5, 0.5, 0.75, 1.0, 0.75, 1.0, 0.5, 1.0, 0.0, 0.5, 0.25, 1.0, 0.25, 0.5, 0.0, 0.0, 0.25, 0.5, 0.25, 0.5, 0.75, 1.0, 0.75, 0.5, 1.0, 0.0, 0.75, 0.5, 0.75, 0.0, 1.0, 0.0, 0.25, 0.5, 0.25, 0.5, 0.5, 0.0, 0.5, 0.5, 0.25, 1.0, 0.25, 1.0, 0.5, 0.5, 0.5, 0.0, 0.5, 0.5, 0.5, 0.5, 0.75, 0.0, 0.75, 0.5, 0.5, 1.0, 0.5, 1.0, 0.75, 0.5, 0.75, 1.0, 0.0, 1.0, 0.25, 0.5, 0.25, 0.5, 0.0, 0.5, 0.25, 0.0, 0.25, 1.0, 0.5, 1.0, 0.75, 1.0, 0.75, 1.0, 0.5, 1.0, 0.25, 1.0, 0.5, 1.0, 0.5, 1.0, 0.25, 0.0, 0.5, 0.0, 0.25, 0.0, 0.25, 0.0, 0.5, 1.0, 0.0, 1.0, 0.25, 1.0, 0.25, 1.0, 0.0, 0.0, 0.25, 0.5, 0.0, 0.5, 0.0, 0.0, 0.25, 1.0, 0.75, 0.5, 1.0, 0.5, 1.0, 1.0, 0.75, 0.0, 0.75, 0.0, 0.5, 0.0, 0.5, 0.0, 0.75, 0.0, 1.0, 0.0, 0.75, 0.0, 0.75, 0.0, 1.0])
me_plane_011.materials.append(mat_leaves)
me_plane_011.use_remesh_fix_poles = True
me_plane_011.use_remesh_preserve_attributes = False
me_plane_011.use_mirror_vertex_groups = False
me_plane_011.update()
me_plane_012 = bpy.data.meshes.new('Plane.012')
me_plane_012.from_pydata([(0.02537, -0.3782, 0.03883), (0.02537, 1.323, 0.1057), (-0.4059, 0.4336, 0.03714), (0.4567, 0.4336, 0.0752), (0.02537, 0.4336, 0.0), (0.3542, 0.8696, 0.07775), (0.02537, 0.8395, 0.0), (-0.2734, 0.8803, 0.08133), (-0.3052, -0.0153, 0.0629), (0.3559, -0.02391, 0.08678), (0.02537, 0.02771, 0.0), (0.02537, -0.3782, 0.06703), (0.02537, 1.323, 0.1339), (-0.4059, 0.4336, 0.06534), (0.4567, 0.4336, 0.1034), (0.02537, 0.4336, 0.02821), (0.3542, 0.8696, 0.106), (0.02537, 0.8395, 0.02821), (-0.2734, 0.8803, 0.1095), (-0.3052, -0.0153, 0.09111), (0.3559, -0.02391, 0.115), (0.02537, 0.02771, 0.02821)], [], [(6, 1, 5), (7, 1, 6), (8, 2, 4, 10), (10, 4, 3, 9), (2, 7, 6, 4), (4, 6, 5, 3), (0, 10, 9), (0, 8, 10), (17, 16, 12), (18, 17, 12), (19, 21, 15, 13), (21, 20, 14, 15), (13, 15, 17, 18), (15, 14, 16, 17), (11, 20, 21), (11, 21, 19), (3, 5, 16, 14), (9, 3, 14, 20), (2, 8, 19, 13), (0, 9, 20, 11), (8, 0, 11, 19), (5, 1, 12, 16), (7, 2, 13, 18), (1, 7, 18, 12)])
_uv = me_plane_012.uv_layers.new(name='UVMap')
_uv.uv.foreach_set('vector', [0.5, 0.75, 0.5, 1.0, 1.0, 0.75, 0.0, 0.75, 0.0, 1.0, 0.5, 0.75, 0.0, 0.25, 0.0, 0.5, 0.5, 0.5, 0.5, 0.25, 0.5, 0.25, 0.5, 0.5, 1.0, 0.5, 1.0, 0.25, 0.0, 0.5, 0.0, 0.75, 0.5, 0.75, 0.5, 0.5, 0.5, 0.5, 0.5, 0.75, 1.0, 0.75, 1.0, 0.5, 1.0, 0.0, 0.5, 0.25, 1.0, 0.25, 0.5, 0.0, 0.0, 0.25, 0.5, 0.25, 0.5, 0.75, 1.0, 0.75, 0.5, 1.0, 0.0, 0.75, 0.5, 0.75, 0.0, 1.0, 0.0, 0.25, 0.5, 0.25, 0.5, 0.5, 0.0, 0.5, 0.5, 0.25, 1.0, 0.25, 1.0, 0.5, 0.5, 0.5, 0.0, 0.5, 0.5, 0.5, 0.5, 0.75, 0.0, 0.75, 0.5, 0.5, 1.0, 0.5, 1.0, 0.75, 0.5, 0.75, 1.0, 0.0, 1.0, 0.25, 0.5, 0.25, 0.5, 0.0, 0.5, 0.25, 0.0, 0.25, 1.0, 0.5, 1.0, 0.75, 1.0, 0.75, 1.0, 0.5, 1.0, 0.25, 1.0, 0.5, 1.0, 0.5, 1.0, 0.25, 0.0, 0.5, 0.0, 0.25, 0.0, 0.25, 0.0, 0.5, 1.0, 0.0, 1.0, 0.25, 1.0, 0.25, 1.0, 0.0, 0.0, 0.25, 0.5, 0.0, 0.5, 0.0, 0.0, 0.25, 1.0, 0.75, 0.5, 1.0, 0.5, 1.0, 1.0, 0.75, 0.0, 0.75, 0.0, 0.5, 0.0, 0.5, 0.0, 0.75, 0.0, 1.0, 0.0, 0.75, 0.0, 0.75, 0.0, 1.0])
me_plane_012.materials.append(mat_leaves)
me_plane_012.use_remesh_fix_poles = True
me_plane_012.use_remesh_preserve_attributes = False
me_plane_012.use_mirror_vertex_groups = False
me_plane_012.update()
me_plane_013 = bpy.data.meshes.new('Plane.013')
me_plane_013.from_pydata([(0.02537, -0.3782, 0.03883), (0.01631, 1.368, 0.2455), (-0.4059, 0.4336, 0.03714), (0.4567, 0.4336, 0.0752), (0.02537, 0.4336, 0.0), (0.3542, 0.8696, 0.07775), (0.02537, 0.8395, 0.0), (-0.2734, 0.8803, 0.08133), (-0.3052, -0.0153, 0.0629), (0.3559, -0.02391, 0.08678), (0.02537, 0.02771, 0.0), (0.02537, -0.3782, 0.06703), (0.01631, 1.368, 0.2737), (-0.4059, 0.4336, 0.06534), (0.4567, 0.4336, 0.1034), (0.02537, 0.4336, 0.02821), (0.3542, 0.8696, 0.106), (0.02537, 0.8395, 0.02821), (-0.2734, 0.8803, 0.1095), (-0.3052, -0.0153, 0.09111), (0.3559, -0.02391, 0.115), (0.02537, 0.02771, 0.02821)], [], [(6, 1, 5), (7, 1, 6), (8, 2, 4, 10), (10, 4, 3, 9), (2, 7, 6, 4), (4, 6, 5, 3), (0, 10, 9), (0, 8, 10), (17, 16, 12), (18, 17, 12), (19, 21, 15, 13), (21, 20, 14, 15), (13, 15, 17, 18), (15, 14, 16, 17), (11, 20, 21), (11, 21, 19), (3, 5, 16, 14), (9, 3, 14, 20), (2, 8, 19, 13), (0, 9, 20, 11), (8, 0, 11, 19), (5, 1, 12, 16), (7, 2, 13, 18), (1, 7, 18, 12)])
_uv = me_plane_013.uv_layers.new(name='UVMap')
_uv.uv.foreach_set('vector', [0.5, 0.75, 0.5, 1.0, 1.0, 0.75, 0.0, 0.75, 0.0, 1.0, 0.5, 0.75, 0.0, 0.25, 0.0, 0.5, 0.5, 0.5, 0.5, 0.25, 0.5, 0.25, 0.5, 0.5, 1.0, 0.5, 1.0, 0.25, 0.0, 0.5, 0.0, 0.75, 0.5, 0.75, 0.5, 0.5, 0.5, 0.5, 0.5, 0.75, 1.0, 0.75, 1.0, 0.5, 1.0, 0.0, 0.5, 0.25, 1.0, 0.25, 0.5, 0.0, 0.0, 0.25, 0.5, 0.25, 0.5, 0.75, 1.0, 0.75, 0.5, 1.0, 0.0, 0.75, 0.5, 0.75, 0.0, 1.0, 0.0, 0.25, 0.5, 0.25, 0.5, 0.5, 0.0, 0.5, 0.5, 0.25, 1.0, 0.25, 1.0, 0.5, 0.5, 0.5, 0.0, 0.5, 0.5, 0.5, 0.5, 0.75, 0.0, 0.75, 0.5, 0.5, 1.0, 0.5, 1.0, 0.75, 0.5, 0.75, 1.0, 0.0, 1.0, 0.25, 0.5, 0.25, 0.5, 0.0, 0.5, 0.25, 0.0, 0.25, 1.0, 0.5, 1.0, 0.75, 1.0, 0.75, 1.0, 0.5, 1.0, 0.25, 1.0, 0.5, 1.0, 0.5, 1.0, 0.25, 0.0, 0.5, 0.0, 0.25, 0.0, 0.25, 0.0, 0.5, 1.0, 0.0, 1.0, 0.25, 1.0, 0.25, 1.0, 0.0, 0.0, 0.25, 0.5, 0.0, 0.5, 0.0, 0.0, 0.25, 1.0, 0.75, 0.5, 1.0, 0.5, 1.0, 1.0, 0.75, 0.0, 0.75, 0.0, 0.5, 0.0, 0.5, 0.0, 0.75, 0.0, 1.0, 0.0, 0.75, 0.0, 0.75, 0.0, 1.0])
me_plane_013.materials.append(mat_leaves)
me_plane_013.use_remesh_fix_poles = True
me_plane_013.use_remesh_preserve_attributes = False
me_plane_013.use_mirror_vertex_groups = False
me_plane_013.update()
me_plane_014 = bpy.data.meshes.new('Plane.014')
me_plane_014.from_pydata([(0.02537, -0.3782, 0.03883), (0.01631, 1.368, 0.2455), (-0.4059, 0.4336, 0.03714), (0.4567, 0.4336, 0.0752), (0.02537, 0.4336, 0.0), (0.3542, 0.8696, 0.07775), (0.02537, 0.8395, 0.0), (-0.2734, 0.8803, 0.08133), (-0.3052, -0.0153, 0.0629), (0.3559, -0.02391, 0.08678), (0.02537, 0.02771, 0.0), (0.02537, -0.3782, 0.06703), (0.01631, 1.368, 0.2737), (-0.4059, 0.4336, 0.06534), (0.4567, 0.4336, 0.1034), (0.02537, 0.4336, 0.02821), (0.3542, 0.8696, 0.106), (0.02537, 0.8395, 0.02821), (-0.2734, 0.8803, 0.1095), (-0.3052, -0.0153, 0.09111), (0.3559, -0.02391, 0.115), (0.02537, 0.02771, 0.02821)], [], [(6, 1, 5), (7, 1, 6), (8, 2, 4, 10), (10, 4, 3, 9), (2, 7, 6, 4), (4, 6, 5, 3), (0, 10, 9), (0, 8, 10), (17, 16, 12), (18, 17, 12), (19, 21, 15, 13), (21, 20, 14, 15), (13, 15, 17, 18), (15, 14, 16, 17), (11, 20, 21), (11, 21, 19), (3, 5, 16, 14), (9, 3, 14, 20), (2, 8, 19, 13), (0, 9, 20, 11), (8, 0, 11, 19), (5, 1, 12, 16), (7, 2, 13, 18), (1, 7, 18, 12)])
_uv = me_plane_014.uv_layers.new(name='UVMap')
_uv.uv.foreach_set('vector', [0.5, 0.75, 0.5, 1.0, 1.0, 0.75, 0.0, 0.75, 0.0, 1.0, 0.5, 0.75, 0.0, 0.25, 0.0, 0.5, 0.5, 0.5, 0.5, 0.25, 0.5, 0.25, 0.5, 0.5, 1.0, 0.5, 1.0, 0.25, 0.0, 0.5, 0.0, 0.75, 0.5, 0.75, 0.5, 0.5, 0.5, 0.5, 0.5, 0.75, 1.0, 0.75, 1.0, 0.5, 1.0, 0.0, 0.5, 0.25, 1.0, 0.25, 0.5, 0.0, 0.0, 0.25, 0.5, 0.25, 0.5, 0.75, 1.0, 0.75, 0.5, 1.0, 0.0, 0.75, 0.5, 0.75, 0.0, 1.0, 0.0, 0.25, 0.5, 0.25, 0.5, 0.5, 0.0, 0.5, 0.5, 0.25, 1.0, 0.25, 1.0, 0.5, 0.5, 0.5, 0.0, 0.5, 0.5, 0.5, 0.5, 0.75, 0.0, 0.75, 0.5, 0.5, 1.0, 0.5, 1.0, 0.75, 0.5, 0.75, 1.0, 0.0, 1.0, 0.25, 0.5, 0.25, 0.5, 0.0, 0.5, 0.25, 0.0, 0.25, 1.0, 0.5, 1.0, 0.75, 1.0, 0.75, 1.0, 0.5, 1.0, 0.25, 1.0, 0.5, 1.0, 0.5, 1.0, 0.25, 0.0, 0.5, 0.0, 0.25, 0.0, 0.25, 0.0, 0.5, 1.0, 0.0, 1.0, 0.25, 1.0, 0.25, 1.0, 0.0, 0.0, 0.25, 0.5, 0.0, 0.5, 0.0, 0.0, 0.25, 1.0, 0.75, 0.5, 1.0, 0.5, 1.0, 1.0, 0.75, 0.0, 0.75, 0.0, 0.5, 0.0, 0.5, 0.0, 0.75, 0.0, 1.0, 0.0, 0.75, 0.0, 0.75, 0.0, 1.0])
me_plane_014.materials.append(mat_leaves)
me_plane_014.use_remesh_fix_poles = True
me_plane_014.use_remesh_preserve_attributes = False
me_plane_014.use_mirror_vertex_groups = False
me_plane_014.update()
me_plane_016 = bpy.data.meshes.new('Plane.016')
me_plane_016.from_pydata([(0.02537, -0.3782, 0.03883), (0.02537, 1.323, 0.1057), (-0.4059, 0.4336, 0.03714), (0.4567, 0.4336, 0.0752), (0.02537, 0.4336, 0.0), (0.3542, 0.8696, 0.07775), (0.02537, 0.8395, 0.0), (-0.2734, 0.8803, 0.08133), (-0.3052, -0.0153, 0.0629), (0.3559, -0.02391, 0.08678), (0.02537, 0.02771, 0.0), (0.02537, -0.3782, 0.06703), (0.02537, 1.323, 0.1339), (-0.4059, 0.4336, 0.06534), (0.4567, 0.4336, 0.1034), (0.02537, 0.4336, 0.02821), (0.3542, 0.8696, 0.106), (0.02537, 0.8395, 0.02821), (-0.2734, 0.8803, 0.1095), (-0.3052, -0.0153, 0.09111), (0.3559, -0.02391, 0.115), (0.02537, 0.02771, 0.02821)], [], [(6, 1, 5), (7, 1, 6), (8, 2, 4, 10), (10, 4, 3, 9), (2, 7, 6, 4), (4, 6, 5, 3), (0, 10, 9), (0, 8, 10), (17, 16, 12), (18, 17, 12), (19, 21, 15, 13), (21, 20, 14, 15), (13, 15, 17, 18), (15, 14, 16, 17), (11, 20, 21), (11, 21, 19), (3, 5, 16, 14), (9, 3, 14, 20), (2, 8, 19, 13), (0, 9, 20, 11), (8, 0, 11, 19), (5, 1, 12, 16), (7, 2, 13, 18), (1, 7, 18, 12)])
_uv = me_plane_016.uv_layers.new(name='UVMap')
_uv.uv.foreach_set('vector', [0.5, 0.75, 0.5, 1.0, 1.0, 0.75, 0.0, 0.75, 0.0, 1.0, 0.5, 0.75, 0.0, 0.25, 0.0, 0.5, 0.5, 0.5, 0.5, 0.25, 0.5, 0.25, 0.5, 0.5, 1.0, 0.5, 1.0, 0.25, 0.0, 0.5, 0.0, 0.75, 0.5, 0.75, 0.5, 0.5, 0.5, 0.5, 0.5, 0.75, 1.0, 0.75, 1.0, 0.5, 1.0, 0.0, 0.5, 0.25, 1.0, 0.25, 0.5, 0.0, 0.0, 0.25, 0.5, 0.25, 0.5, 0.75, 1.0, 0.75, 0.5, 1.0, 0.0, 0.75, 0.5, 0.75, 0.0, 1.0, 0.0, 0.25, 0.5, 0.25, 0.5, 0.5, 0.0, 0.5, 0.5, 0.25, 1.0, 0.25, 1.0, 0.5, 0.5, 0.5, 0.0, 0.5, 0.5, 0.5, 0.5, 0.75, 0.0, 0.75, 0.5, 0.5, 1.0, 0.5, 1.0, 0.75, 0.5, 0.75, 1.0, 0.0, 1.0, 0.25, 0.5, 0.25, 0.5, 0.0, 0.5, 0.25, 0.0, 0.25, 1.0, 0.5, 1.0, 0.75, 1.0, 0.75, 1.0, 0.5, 1.0, 0.25, 1.0, 0.5, 1.0, 0.5, 1.0, 0.25, 0.0, 0.5, 0.0, 0.25, 0.0, 0.25, 0.0, 0.5, 1.0, 0.0, 1.0, 0.25, 1.0, 0.25, 1.0, 0.0, 0.0, 0.25, 0.5, 0.0, 0.5, 0.0, 0.0, 0.25, 1.0, 0.75, 0.5, 1.0, 0.5, 1.0, 1.0, 0.75, 0.0, 0.75, 0.0, 0.5, 0.0, 0.5, 0.0, 0.75, 0.0, 1.0, 0.0, 0.75, 0.0, 0.75, 0.0, 1.0])
me_plane_016.materials.append(mat_leaves)
me_plane_016.use_remesh_fix_poles = True
me_plane_016.use_remesh_preserve_attributes = False
me_plane_016.use_mirror_vertex_groups = False
me_plane_016.update()
me_plane_015 = bpy.data.meshes.new('Plane.015')
me_plane_015.from_pydata([(0.02537, -0.3782, 0.03883), (0.02537, 1.323, 0.1057), (-0.4059, 0.4336, 0.03714), (0.4567, 0.4336, 0.0752), (0.02537, 0.4336, 0.0), (0.3542, 0.8696, 0.07775), (0.02537, 0.8395, 0.0), (-0.2734, 0.8803, 0.08133), (-0.3052, -0.0153, 0.0629), (0.3559, -0.02391, 0.08678), (0.02537, 0.02771, 0.0), (0.02537, -0.3782, 0.06703), (0.02537, 1.323, 0.1339), (-0.4059, 0.4336, 0.06534), (0.4567, 0.4336, 0.1034), (0.02537, 0.4336, 0.02821), (0.3542, 0.8696, 0.106), (0.02537, 0.8395, 0.02821), (-0.2734, 0.8803, 0.1095), (-0.3052, -0.0153, 0.09111), (0.3559, -0.02391, 0.115), (0.02537, 0.02771, 0.02821)], [], [(6, 1, 5), (7, 1, 6), (8, 2, 4, 10), (10, 4, 3, 9), (2, 7, 6, 4), (4, 6, 5, 3), (0, 10, 9), (0, 8, 10), (17, 16, 12), (18, 17, 12), (19, 21, 15, 13), (21, 20, 14, 15), (13, 15, 17, 18), (15, 14, 16, 17), (11, 20, 21), (11, 21, 19), (3, 5, 16, 14), (9, 3, 14, 20), (2, 8, 19, 13), (0, 9, 20, 11), (8, 0, 11, 19), (5, 1, 12, 16), (7, 2, 13, 18), (1, 7, 18, 12)])
_uv = me_plane_015.uv_layers.new(name='UVMap')
_uv.uv.foreach_set('vector', [0.5, 0.75, 0.5, 1.0, 1.0, 0.75, 0.0, 0.75, 0.0, 1.0, 0.5, 0.75, 0.0, 0.25, 0.0, 0.5, 0.5, 0.5, 0.5, 0.25, 0.5, 0.25, 0.5, 0.5, 1.0, 0.5, 1.0, 0.25, 0.0, 0.5, 0.0, 0.75, 0.5, 0.75, 0.5, 0.5, 0.5, 0.5, 0.5, 0.75, 1.0, 0.75, 1.0, 0.5, 1.0, 0.0, 0.5, 0.25, 1.0, 0.25, 0.5, 0.0, 0.0, 0.25, 0.5, 0.25, 0.5, 0.75, 1.0, 0.75, 0.5, 1.0, 0.0, 0.75, 0.5, 0.75, 0.0, 1.0, 0.0, 0.25, 0.5, 0.25, 0.5, 0.5, 0.0, 0.5, 0.5, 0.25, 1.0, 0.25, 1.0, 0.5, 0.5, 0.5, 0.0, 0.5, 0.5, 0.5, 0.5, 0.75, 0.0, 0.75, 0.5, 0.5, 1.0, 0.5, 1.0, 0.75, 0.5, 0.75, 1.0, 0.0, 1.0, 0.25, 0.5, 0.25, 0.5, 0.0, 0.5, 0.25, 0.0, 0.25, 1.0, 0.5, 1.0, 0.75, 1.0, 0.75, 1.0, 0.5, 1.0, 0.25, 1.0, 0.5, 1.0, 0.5, 1.0, 0.25, 0.0, 0.5, 0.0, 0.25, 0.0, 0.25, 0.0, 0.5, 1.0, 0.0, 1.0, 0.25, 1.0, 0.25, 1.0, 0.0, 0.0, 0.25, 0.5, 0.0, 0.5, 0.0, 0.0, 0.25, 1.0, 0.75, 0.5, 1.0, 0.5, 1.0, 1.0, 0.75, 0.0, 0.75, 0.0, 0.5, 0.0, 0.5, 0.0, 0.75, 0.0, 1.0, 0.0, 0.75, 0.0, 0.75, 0.0, 1.0])
me_plane_015.materials.append(mat_leaves)
me_plane_015.use_remesh_fix_poles = True
me_plane_015.use_remesh_preserve_attributes = False
me_plane_015.use_mirror_vertex_groups = False
me_plane_015.update()
me_plane_018 = bpy.data.meshes.new('Plane.018')
me_plane_018.from_pydata([(0.02537, -0.3782, 0.03883), (0.02537, 1.323, 0.1057), (-0.4059, 0.4336, 0.03714), (0.4567, 0.4336, 0.0752), (0.02537, 0.4336, 0.0), (0.3542, 0.8696, 0.07775), (0.02537, 0.8395, 0.0), (-0.2734, 0.8803, 0.08133), (-0.3052, -0.0153, 0.0629), (0.3559, -0.02391, 0.08678), (0.02537, 0.02771, 0.0), (0.02537, -0.3782, 0.06703), (0.02537, 1.323, 0.1339), (-0.4059, 0.4336, 0.06534), (0.4567, 0.4336, 0.1034), (0.02537, 0.4336, 0.02821), (0.3542, 0.8696, 0.106), (0.02537, 0.8395, 0.02821), (-0.2734, 0.8803, 0.1095), (-0.3052, -0.0153, 0.09111), (0.3559, -0.02391, 0.115), (0.02537, 0.02771, 0.02821)], [], [(6, 1, 5), (7, 1, 6), (8, 2, 4, 10), (10, 4, 3, 9), (2, 7, 6, 4), (4, 6, 5, 3), (0, 10, 9), (0, 8, 10), (17, 16, 12), (18, 17, 12), (19, 21, 15, 13), (21, 20, 14, 15), (13, 15, 17, 18), (15, 14, 16, 17), (11, 20, 21), (11, 21, 19), (3, 5, 16, 14), (9, 3, 14, 20), (2, 8, 19, 13), (0, 9, 20, 11), (8, 0, 11, 19), (5, 1, 12, 16), (7, 2, 13, 18), (1, 7, 18, 12)])
_uv = me_plane_018.uv_layers.new(name='UVMap')
_uv.uv.foreach_set('vector', [0.5, 0.75, 0.5, 1.0, 1.0, 0.75, 0.0, 0.75, 0.0, 1.0, 0.5, 0.75, 0.0, 0.25, 0.0, 0.5, 0.5, 0.5, 0.5, 0.25, 0.5, 0.25, 0.5, 0.5, 1.0, 0.5, 1.0, 0.25, 0.0, 0.5, 0.0, 0.75, 0.5, 0.75, 0.5, 0.5, 0.5, 0.5, 0.5, 0.75, 1.0, 0.75, 1.0, 0.5, 1.0, 0.0, 0.5, 0.25, 1.0, 0.25, 0.5, 0.0, 0.0, 0.25, 0.5, 0.25, 0.5, 0.75, 1.0, 0.75, 0.5, 1.0, 0.0, 0.75, 0.5, 0.75, 0.0, 1.0, 0.0, 0.25, 0.5, 0.25, 0.5, 0.5, 0.0, 0.5, 0.5, 0.25, 1.0, 0.25, 1.0, 0.5, 0.5, 0.5, 0.0, 0.5, 0.5, 0.5, 0.5, 0.75, 0.0, 0.75, 0.5, 0.5, 1.0, 0.5, 1.0, 0.75, 0.5, 0.75, 1.0, 0.0, 1.0, 0.25, 0.5, 0.25, 0.5, 0.0, 0.5, 0.25, 0.0, 0.25, 1.0, 0.5, 1.0, 0.75, 1.0, 0.75, 1.0, 0.5, 1.0, 0.25, 1.0, 0.5, 1.0, 0.5, 1.0, 0.25, 0.0, 0.5, 0.0, 0.25, 0.0, 0.25, 0.0, 0.5, 1.0, 0.0, 1.0, 0.25, 1.0, 0.25, 1.0, 0.0, 0.0, 0.25, 0.5, 0.0, 0.5, 0.0, 0.0, 0.25, 1.0, 0.75, 0.5, 1.0, 0.5, 1.0, 1.0, 0.75, 0.0, 0.75, 0.0, 0.5, 0.0, 0.5, 0.0, 0.75, 0.0, 1.0, 0.0, 0.75, 0.0, 0.75, 0.0, 1.0])
me_plane_018.materials.append(mat_leaves)
me_plane_018.use_remesh_fix_poles = True
me_plane_018.use_remesh_preserve_attributes = False
me_plane_018.use_mirror_vertex_groups = False
me_plane_018.update()
me_plane_017 = bpy.data.meshes.new('Plane.017')
me_plane_017.from_pydata([(0.02537, -0.3782, 0.03883), (0.02537, 1.323, 0.1057), (-0.4059, 0.4336, 0.03714), (0.4567, 0.4336, 0.0752), (0.02537, 0.4336, 0.0), (0.3542, 0.8696, 0.07775), (0.02537, 0.8395, 0.0), (-0.2734, 0.8803, 0.08133), (-0.3052, -0.0153, 0.0629), (0.3559, -0.02391, 0.08678), (0.02537, 0.02771, 0.0), (0.02537, -0.3782, 0.06703), (0.02537, 1.323, 0.1339), (-0.4059, 0.4336, 0.06534), (0.4567, 0.4336, 0.1034), (0.02537, 0.4336, 0.02821), (0.3542, 0.8696, 0.106), (0.02537, 0.8395, 0.02821), (-0.2734, 0.8803, 0.1095), (-0.3052, -0.0153, 0.09111), (0.3559, -0.02391, 0.115), (0.02537, 0.02771, 0.02821)], [], [(6, 1, 5), (7, 1, 6), (8, 2, 4, 10), (10, 4, 3, 9), (2, 7, 6, 4), (4, 6, 5, 3), (0, 10, 9), (0, 8, 10), (17, 16, 12), (18, 17, 12), (19, 21, 15, 13), (21, 20, 14, 15), (13, 15, 17, 18), (15, 14, 16, 17), (11, 20, 21), (11, 21, 19), (3, 5, 16, 14), (9, 3, 14, 20), (2, 8, 19, 13), (0, 9, 20, 11), (8, 0, 11, 19), (5, 1, 12, 16), (7, 2, 13, 18), (1, 7, 18, 12)])
_uv = me_plane_017.uv_layers.new(name='UVMap')
_uv.uv.foreach_set('vector', [0.5, 0.75, 0.5, 1.0, 1.0, 0.75, 0.0, 0.75, 0.0, 1.0, 0.5, 0.75, 0.0, 0.25, 0.0, 0.5, 0.5, 0.5, 0.5, 0.25, 0.5, 0.25, 0.5, 0.5, 1.0, 0.5, 1.0, 0.25, 0.0, 0.5, 0.0, 0.75, 0.5, 0.75, 0.5, 0.5, 0.5, 0.5, 0.5, 0.75, 1.0, 0.75, 1.0, 0.5, 1.0, 0.0, 0.5, 0.25, 1.0, 0.25, 0.5, 0.0, 0.0, 0.25, 0.5, 0.25, 0.5, 0.75, 1.0, 0.75, 0.5, 1.0, 0.0, 0.75, 0.5, 0.75, 0.0, 1.0, 0.0, 0.25, 0.5, 0.25, 0.5, 0.5, 0.0, 0.5, 0.5, 0.25, 1.0, 0.25, 1.0, 0.5, 0.5, 0.5, 0.0, 0.5, 0.5, 0.5, 0.5, 0.75, 0.0, 0.75, 0.5, 0.5, 1.0, 0.5, 1.0, 0.75, 0.5, 0.75, 1.0, 0.0, 1.0, 0.25, 0.5, 0.25, 0.5, 0.0, 0.5, 0.25, 0.0, 0.25, 1.0, 0.5, 1.0, 0.75, 1.0, 0.75, 1.0, 0.5, 1.0, 0.25, 1.0, 0.5, 1.0, 0.5, 1.0, 0.25, 0.0, 0.5, 0.0, 0.25, 0.0, 0.25, 0.0, 0.5, 1.0, 0.0, 1.0, 0.25, 1.0, 0.25, 1.0, 0.0, 0.0, 0.25, 0.5, 0.0, 0.5, 0.0, 0.0, 0.25, 1.0, 0.75, 0.5, 1.0, 0.5, 1.0, 1.0, 0.75, 0.0, 0.75, 0.0, 0.5, 0.0, 0.5, 0.0, 0.75, 0.0, 1.0, 0.0, 0.75, 0.0, 0.75, 0.0, 1.0])
me_plane_017.materials.append(mat_leaves)
me_plane_017.use_remesh_fix_poles = True
me_plane_017.use_remesh_preserve_attributes = False
me_plane_017.use_mirror_vertex_groups = False
me_plane_017.update()
me_plane_019 = bpy.data.meshes.new('Plane.019')
me_plane_019.from_pydata([(0.02537, -0.3782, 0.03883), (0.02361, 1.341, 0.1596), (-0.4059, 0.4336, 0.03714), (0.4567, 0.4336, 0.0752), (0.02537, 0.4336, 0.0), (0.3542, 0.8696, 0.07775), (0.02537, 0.8395, 0.0), (-0.2734, 0.8803, 0.08133), (-0.3052, -0.0153, 0.0629), (0.3559, -0.02391, 0.08678), (0.02537, 0.02771, 0.0), (0.02537, -0.3782, 0.06703), (0.02361, 1.341, 0.1878), (-0.4059, 0.4336, 0.06534), (0.4567, 0.4336, 0.1034), (0.02537, 0.4336, 0.02821), (0.3542, 0.8696, 0.106), (0.02537, 0.8395, 0.02821), (-0.2734, 0.8803, 0.1095), (-0.3052, -0.0153, 0.09111), (0.3559, -0.02391, 0.115), (0.02537, 0.02771, 0.02821)], [], [(6, 1, 5), (7, 1, 6), (8, 2, 4, 10), (10, 4, 3, 9), (2, 7, 6, 4), (4, 6, 5, 3), (0, 10, 9), (0, 8, 10), (17, 16, 12), (18, 17, 12), (19, 21, 15, 13), (21, 20, 14, 15), (13, 15, 17, 18), (15, 14, 16, 17), (11, 20, 21), (11, 21, 19), (3, 5, 16, 14), (9, 3, 14, 20), (2, 8, 19, 13), (0, 9, 20, 11), (8, 0, 11, 19), (5, 1, 12, 16), (7, 2, 13, 18), (1, 7, 18, 12)])
_uv = me_plane_019.uv_layers.new(name='UVMap')
_uv.uv.foreach_set('vector', [0.5, 0.75, 0.5, 1.0, 1.0, 0.75, 0.0, 0.75, 0.0, 1.0, 0.5, 0.75, 0.0, 0.25, 0.0, 0.5, 0.5, 0.5, 0.5, 0.25, 0.5, 0.25, 0.5, 0.5, 1.0, 0.5, 1.0, 0.25, 0.0, 0.5, 0.0, 0.75, 0.5, 0.75, 0.5, 0.5, 0.5, 0.5, 0.5, 0.75, 1.0, 0.75, 1.0, 0.5, 1.0, 0.0, 0.5, 0.25, 1.0, 0.25, 0.5, 0.0, 0.0, 0.25, 0.5, 0.25, 0.5, 0.75, 1.0, 0.75, 0.5, 1.0, 0.0, 0.75, 0.5, 0.75, 0.0, 1.0, 0.0, 0.25, 0.5, 0.25, 0.5, 0.5, 0.0, 0.5, 0.5, 0.25, 1.0, 0.25, 1.0, 0.5, 0.5, 0.5, 0.0, 0.5, 0.5, 0.5, 0.5, 0.75, 0.0, 0.75, 0.5, 0.5, 1.0, 0.5, 1.0, 0.75, 0.5, 0.75, 1.0, 0.0, 1.0, 0.25, 0.5, 0.25, 0.5, 0.0, 0.5, 0.25, 0.0, 0.25, 1.0, 0.5, 1.0, 0.75, 1.0, 0.75, 1.0, 0.5, 1.0, 0.25, 1.0, 0.5, 1.0, 0.5, 1.0, 0.25, 0.0, 0.5, 0.0, 0.25, 0.0, 0.25, 0.0, 0.5, 1.0, 0.0, 1.0, 0.25, 1.0, 0.25, 1.0, 0.0, 0.0, 0.25, 0.5, 0.0, 0.5, 0.0, 0.0, 0.25, 1.0, 0.75, 0.5, 1.0, 0.5, 1.0, 1.0, 0.75, 0.0, 0.75, 0.0, 0.5, 0.0, 0.5, 0.0, 0.75, 0.0, 1.0, 0.0, 0.75, 0.0, 0.75, 0.0, 1.0])
me_plane_019.materials.append(mat_leaves)
me_plane_019.use_remesh_fix_poles = True
me_plane_019.use_remesh_preserve_attributes = False
me_plane_019.use_mirror_vertex_groups = False
me_plane_019.update()
me_plane_020 = bpy.data.meshes.new('Plane.020')
me_plane_020.from_pydata([(-1.656, 0.4425, 29.46), (-1.656, -0.6421, 29.46), (-1.198, -1.1, 29.46), (-0.1134, -1.1, 29.46), (0.3443, -0.6421, 29.46), (0.3443, 0.4425, 29.46), (-0.1134, 0.9002, 29.46), (-1.198, 0.9002, 29.46)], [], [(1, 2, 3, 4, 5, 6, 7, 0)])
_uv = me_plane_020.uv_layers.new(name='UVMap')
_uv.uv.foreach_set('vector', [0.0, 0.2288, 0.2288, 0.0, 0.7712, 0.0, 1.0, 0.2288, 1.0, 0.7712, 0.7712, 1.0, 0.2288, 1.0, 0.0, 0.7712])
me_plane_020.materials.append(mat_center)
me_plane_020.use_remesh_fix_poles = True
me_plane_020.use_remesh_preserve_attributes = False
me_plane_020.use_mirror_vertex_groups = False
me_plane_020.update()
me_plane_021 = bpy.data.meshes.new('Plane.021')
me_plane_021.from_pydata([(-1.464, 1.022, 34.38), (-1.464, -0.06274, 34.38), (-1.006, -0.5204, 34.38), (0.07853, -0.5204, 34.38), (0.5362, -0.06274, 34.38), (0.5362, 1.022, 34.38), (0.07853, 1.48, 34.38), (-1.006, 1.48, 34.38)], [], [(1, 2, 3, 4, 5, 6, 7, 0)])
_uv = me_plane_021.uv_layers.new(name='UVMap')
_uv.uv.foreach_set('vector', [0.0, 0.2288, 0.2288, 0.0, 0.7712, 0.0, 1.0, 0.2288, 1.0, 0.7712, 0.7712, 1.0, 0.2288, 1.0, 0.0, 0.7712])
me_plane_021.materials.append(mat_center)
me_plane_021.use_remesh_fix_poles = True
me_plane_021.use_remesh_preserve_attributes = False
me_plane_021.use_mirror_vertex_groups = False
me_plane_021.update()
me_plane_022 = bpy.data.meshes.new('Plane.022')
me_plane_022.from_pydata([(-0.6385, 0.9452, 24.7), (-0.6385, -0.1395, 24.7), (-0.1808, -0.5971, 24.7), (0.9038, -0.5971, 24.7), (1.361, -0.1395, 24.7), (1.361, 0.9452, 24.7), (0.9038, 1.403, 24.7), (-0.1808, 1.403, 24.7)], [], [(1, 2, 3, 4, 5, 6, 7, 0)])
_uv = me_plane_022.uv_layers.new(name='UVMap')
_uv.uv.foreach_set('vector', [0.0, 0.2288, 0.2288, 0.0, 0.7712, 0.0, 1.0, 0.2288, 1.0, 0.7712, 0.7712, 1.0, 0.2288, 1.0, 0.0, 0.7712])
me_plane_022.materials.append(mat_center)
me_plane_022.use_remesh_fix_poles = True
me_plane_022.use_remesh_preserve_attributes = False
me_plane_022.use_mirror_vertex_groups = False
me_plane_022.update()

# ---- objects
ob_camera = bpy.data.objects.new('Camera', cam_camera)
ob_bamboo_001 = bpy.data.objects.new('bamboo.001', me_plane)
ob_bamboo = bpy.data.objects.new('bamboo', me_plane_001)
ob_bamboo_002 = bpy.data.objects.new('bamboo.002', me_plane_002)
ob_leaf_001 = bpy.data.objects.new('leaf.001', me_plane_004)
ob_leaf_002 = bpy.data.objects.new('leaf.002', me_plane_005)
ob_leaf_003 = bpy.data.objects.new('leaf.003', me_plane_006)
ob_leaf_004 = bpy.data.objects.new('leaf.004', me_plane_007)
ob_leaf_005 = bpy.data.objects.new('leaf.005', me_plane_008)
ob_leaf_006 = bpy.data.objects.new('leaf.006', me_plane_009)
ob_leaf_007 = bpy.data.objects.new('leaf.007', me_plane_010)
ob_leaf_008 = bpy.data.objects.new('leaf.008', me_plane_011)
ob_leaf_009 = bpy.data.objects.new('leaf.009', me_plane_012)
ob_leaf_010 = bpy.data.objects.new('leaf.010', me_plane_013)
ob_leaf_011 = bpy.data.objects.new('leaf.011', me_plane_014)
ob_leaf_013 = bpy.data.objects.new('leaf.013', me_plane_016)
ob_leaf_012 = bpy.data.objects.new('leaf.012', me_plane_015)
ob_leaf_015 = bpy.data.objects.new('leaf.015', me_plane_018)
ob_leaf_014 = bpy.data.objects.new('leaf.014', me_plane_017)
ob_leaf_016 = bpy.data.objects.new('leaf.016', me_plane_019)
ob_sun = bpy.data.objects.new('Sun', light_sun)
ob_bamboo_003 = bpy.data.objects.new('bamboo.003', me_plane_020)
ob_bamboo_004 = bpy.data.objects.new('bamboo.004', me_plane_021)
ob_bamboo_005 = bpy.data.objects.new('bamboo.005', me_plane_022)

# ---- transforms, parenting, visibility, modifiers, constraints
ob_camera.location = (14.49, -6.926, 5.734)
ob_camera.rotation_euler = (1.109, 0.0, 0.8149)
ob_camera.lock_rotations_4d = False
ob_camera.empty_display_type = 'ARROWS'
ob_camera.color = (0.0, 0.0, 0.0, 0.0)
ob_camera.display_type = 'WIRE'
ob_camera.lineart.crease_threshold = 0.0
ob_bamboo_001.location = (-0.1272, 0.0432, 0.001104)
ob_bamboo_001.rotation_euler = (0.0, -0.0, 0.6888)
ob_bamboo_001.scale = (0.05265, 0.05265, 0.05265)
ob_bamboo_001.lineart.crease_threshold = 0.0
ob_bamboo.location = (0.1359, 0.03719, 0.001104)
ob_bamboo.rotation_euler = (0.0, -0.0, 0.528)
ob_bamboo.scale = (0.05031, 0.05031, 0.05031)
ob_bamboo.lineart.crease_threshold = 0.0
ob_bamboo_002.location = (0.003373, -0.1481, 0.001104)
ob_bamboo_002.rotation_euler = (0.0, -0.0, 0.6888)
ob_bamboo_002.scale = (0.05265, 0.05265, 0.05265)
ob_bamboo_002.lineart.crease_threshold = 0.0
ob_leaf_001.location = (0.1481, 0.1459, 0.8027)
ob_leaf_001.rotation_euler = (0.3238, 0.02655, 0.1933)
ob_leaf_001.scale = (0.09415, 0.09415, 0.09415)
ob_leaf_001.lineart.crease_threshold = 0.0
ob_leaf_002.location = (0.1692, -0.0181, 1.086)
ob_leaf_002.rotation_euler = (0.3105, 0.0616, -3.41)
ob_leaf_002.scale = (0.1362, 0.1362, 0.1362)
ob_leaf_002.lineart.crease_threshold = 0.0
ob_leaf_003.location = (-0.2608, 0.05369, 1.651)
ob_leaf_003.rotation_euler = (0.4111, -0.1061, 1.291)
ob_leaf_003.scale = (0.1537, 0.1537, 0.1537)
ob_leaf_003.lineart.crease_threshold = 0.0
ob_leaf_004.location = (-0.1411, 0.1262, 0.7482)
ob_leaf_004.rotation_euler = (0.3517, 0.003563, 0.0167)
ob_leaf_004.scale = (0.0999, 0.0999, 0.0999)
ob_leaf_004.lineart.crease_threshold = 0.0
ob_leaf_005.location = (-0.1528, -0.04077, 0.4835)
ob_leaf_005.rotation_euler = (0.4318, -0.1116, 3.093)
ob_leaf_005.scale = (0.09816, 0.09816, 0.09816)
ob_leaf_005.lineart.crease_threshold = 0.0
ob_leaf_006.location = (-0.05816, 0.03461, 1.455)
ob_leaf_006.rotation_euler = (0.4111, -0.1061, -1.85)
ob_leaf_006.scale = (0.1275, 0.1275, 0.1275)
ob_leaf_006.lineart.crease_threshold = 0.0
ob_leaf_007.location = (0.2043, 0.01705, 1.069)
ob_leaf_007.rotation_euler = (0.06823, 0.3656, -2.122)
ob_leaf_007.scale = (0.1181, 0.1181, 0.1181)
ob_leaf_007.lineart.crease_threshold = 0.0
ob_leaf_008.location = (0.1776, 0.1322, 0.7903)
ob_leaf_008.rotation_euler = (0.3238, 0.02655, -0.5363)
ob_leaf_008.scale = (0.09415, 0.09415, 0.09415)
ob_leaf_008.lineart.crease_threshold = 0.0
ob_leaf_009.location = (-0.1024, 0.1146, 0.762)
ob_leaf_009.rotation_euler = (0.4732, 0.1096, -0.774)
ob_leaf_009.scale = (0.1247, 0.1247, 0.1247)
ob_leaf_009.lineart.crease_threshold = 0.0
ob_leaf_010.location = (0.0002766, -0.2569, 1.277)
ob_leaf_010.rotation_euler = (0.47, 0.4403, -2.659)
ob_leaf_010.scale = (0.1184, 0.1184, 0.1184)
ob_leaf_010.lineart.crease_threshold = 0.0
ob_leaf_011.location = (-0.0445, -0.2565, 1.277)
ob_leaf_011.rotation_euler = (0.2486, 0.1334, -3.442)
ob_leaf_011.scale = (0.1184, 0.1184, 0.1184)
ob_leaf_011.lineart.crease_threshold = 0.0
ob_leaf_013.location = (-0.07914, -0.1935, 0.7478)
ob_leaf_013.rotation_euler = (0.3289, 0.0151, -3.953)
ob_leaf_013.scale = (0.08683, 0.08683, 0.08683)
ob_leaf_013.lineart.crease_threshold = 0.0
ob_leaf_012.location = (-0.09469, -0.162, 0.7596)
ob_leaf_012.rotation_euler = (0.4488, 0.1015, -4.746)
ob_leaf_012.scale = (0.09679, 0.09679, 0.09679)
ob_leaf_012.lineart.crease_threshold = 0.0
ob_leaf_015.location = (0.1678, -0.001939, 0.252)
ob_leaf_015.rotation_euler = (0.4488, 0.1015, -8.747)
ob_leaf_015.scale = (0.06867, 0.06867, 0.06867)
ob_leaf_015.lineart.crease_threshold = 0.0
ob_leaf_014.location = (0.1776, 0.02099, 0.2436)
ob_leaf_014.rotation_euler = (0.3289, 0.0151, -7.954)
ob_leaf_014.scale = (0.0616, 0.0616, 0.0616)
ob_leaf_014.lineart.crease_threshold = 0.0
ob_leaf_016.location = (0.05704, -0.2019, 0.4597)
ob_leaf_016.rotation_euler = (0.4318, -0.1116, 3.898)
ob_leaf_016.scale = (0.07904, 0.07904, 0.07904)
ob_leaf_016.lineart.crease_threshold = 0.0
ob_sun.location = (15.4, 9.067, 33.48)
ob_sun.lineart.crease_threshold = 0.0
ob_bamboo_003.location = (0.003373, -0.1481, 0.001104)
ob_bamboo_003.rotation_euler = (0.0, -0.0, 0.6888)
ob_bamboo_003.scale = (0.05265, 0.05265, 0.05265)
ob_bamboo_003.lineart.crease_threshold = 0.0
ob_bamboo_004.location = (-0.1272, 0.0432, 0.001104)
ob_bamboo_004.rotation_euler = (0.0, -0.0, 0.6888)
ob_bamboo_004.scale = (0.05265, 0.05265, 0.05265)
ob_bamboo_004.lineart.crease_threshold = 0.0
ob_bamboo_005.location = (0.1359, 0.03719, 0.001104)
ob_bamboo_005.rotation_euler = (0.0, -0.0, 0.528)
ob_bamboo_005.scale = (0.05031, 0.05031, 0.05031)
ob_bamboo_005.lineart.crease_threshold = 0.0

# ---- collection membership
col_collection.objects.link(ob_camera)
col_collection.objects.link(ob_bamboo_001)
col_collection.objects.link(ob_bamboo)
col_collection.objects.link(ob_bamboo_002)
col_collection.objects.link(ob_leaf_001)
col_collection.objects.link(ob_leaf_002)
col_collection.objects.link(ob_leaf_003)
col_collection.objects.link(ob_leaf_004)
col_collection.objects.link(ob_leaf_005)
col_collection.objects.link(ob_leaf_006)
col_collection.objects.link(ob_leaf_007)
col_collection.objects.link(ob_leaf_008)
col_collection.objects.link(ob_leaf_009)
col_collection.objects.link(ob_leaf_010)
col_collection.objects.link(ob_leaf_011)
col_collection.objects.link(ob_leaf_013)
col_collection.objects.link(ob_leaf_012)
col_collection.objects.link(ob_leaf_015)
col_collection.objects.link(ob_leaf_014)
col_collection.objects.link(ob_leaf_016)
col_collection.objects.link(ob_sun)
col_collection.objects.link(ob_bamboo_003)
col_collection.objects.link(ob_bamboo_004)
col_collection.objects.link(ob_bamboo_005)

# ---- scene / render settings (as saved in the file)
scene.camera = ob_camera
scene.frame_start = 1; scene.frame_end = 250; scene.frame_set(1)
scene.render.engine = 'BLENDER_EEVEE_NEXT'
scene.cycles.use_denoising = False
scene.cycles.samples = 128
scene.cycles.sampling_pattern = 'TABULATED_SOBOL'
scene.cycles.use_adaptive_sampling = False
scene.cycles.use_light_tree = False
scene.view_settings.view_transform = 'Filmic'
bpy.context.view_layer.update()
